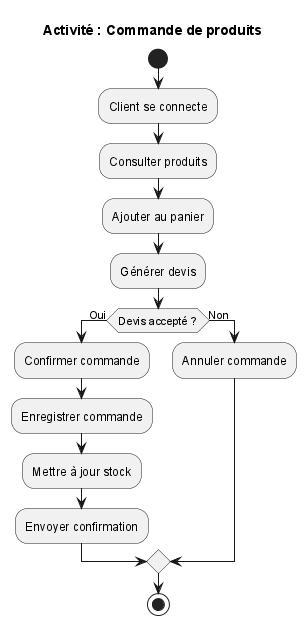

The diagram above was rendered by PlantUML. Its source (embedded in the PNG):
@startuml Activité_ Commande de produits
title Activité : Commande de produits

start
:Client se connecte;
:Consulter produits;
:Ajouter au panier;
:Générer devis;

if (Devis accepté ?) then (Oui)
  :Confirmer commande;
  :Enregistrer commande;
  :Mettre à jour stock;
  :Envoyer confirmation;
else (Non)
  :Annuler commande;
endif

stop
@enduml